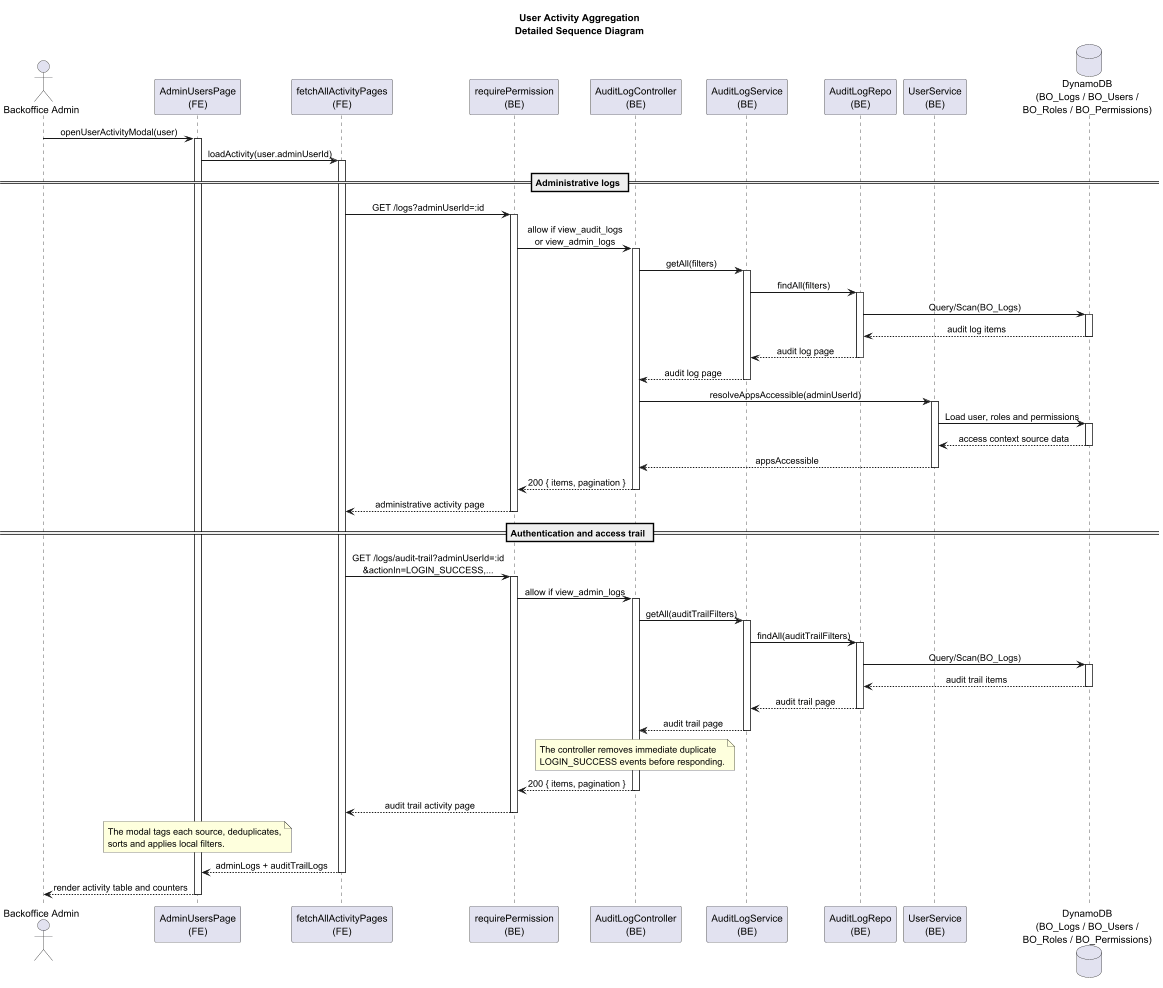

The diagram above was rendered by PlantUML. Its source (embedded in the PNG):
@startuml CH4_USER_ACTIVITY_SSD_Full
title User Activity Aggregation\nDetailed Sequence Diagram

skinparam sequenceMessageAlign center
skinparam sequenceArrowThickness 1.5
skinparam BoxPadding 10

actor "Backoffice Admin" as BA
participant "AdminUsersPage\n(FE)" as PAGE
participant "fetchAllActivityPages\n(FE)" as FETCH
participant "requirePermission\n(BE)" as GUARD
participant "AuditLogController\n(BE)" as CTRL
participant "AuditLogService\n(BE)" as SVC
participant "AuditLogRepo\n(BE)" as REPO
participant "UserService\n(BE)" as USVC
database "DynamoDB\n(BO_Logs / BO_Users /\nBO_Roles / BO_Permissions)" as DDB

BA -> PAGE : openUserActivityModal(user)
activate PAGE
PAGE -> FETCH : loadActivity(user.adminUserId)
activate FETCH

== Administrative logs ==
FETCH -> GUARD : GET /logs?adminUserId=:id
activate GUARD
GUARD -> CTRL : allow if view_audit_logs\nor view_admin_logs
activate CTRL
CTRL -> SVC : getAll(filters)
activate SVC
SVC -> REPO : findAll(filters)
activate REPO
REPO -> DDB : Query/Scan(BO_Logs)
activate DDB
DDB --> REPO : audit log items
deactivate DDB
REPO --> SVC : audit log page
deactivate REPO
SVC --> CTRL : audit log page
deactivate SVC

CTRL -> USVC : resolveAppsAccessible(adminUserId)
activate USVC
USVC -> DDB : Load user, roles and permissions
activate DDB
DDB --> USVC : access context source data
deactivate DDB
USVC --> CTRL : appsAccessible
deactivate USVC
CTRL --> GUARD : 200 { items, pagination }
deactivate CTRL
GUARD --> FETCH : administrative activity page
deactivate GUARD

== Authentication and access trail ==
FETCH -> GUARD : GET /logs/audit-trail?adminUserId=:id\n&actionIn=LOGIN_SUCCESS,...
activate GUARD
GUARD -> CTRL : allow if view_admin_logs
activate CTRL
CTRL -> SVC : getAll(auditTrailFilters)
activate SVC
SVC -> REPO : findAll(auditTrailFilters)
activate REPO
REPO -> DDB : Query/Scan(BO_Logs)
activate DDB
DDB --> REPO : audit trail items
deactivate DDB
REPO --> SVC : audit trail page
deactivate REPO
SVC --> CTRL : audit trail page
deactivate SVC

note over CTRL
  The controller removes immediate duplicate
  LOGIN_SUCCESS events before responding.
end note
CTRL --> GUARD : 200 { items, pagination }
deactivate CTRL
GUARD --> FETCH : audit trail activity page
deactivate GUARD

note over PAGE
  The modal tags each source, deduplicates,
  sorts and applies local filters.
end note
FETCH --> PAGE : adminLogs + auditTrailLogs
deactivate FETCH
PAGE --> BA : render activity table and counters
deactivate PAGE

@enduml